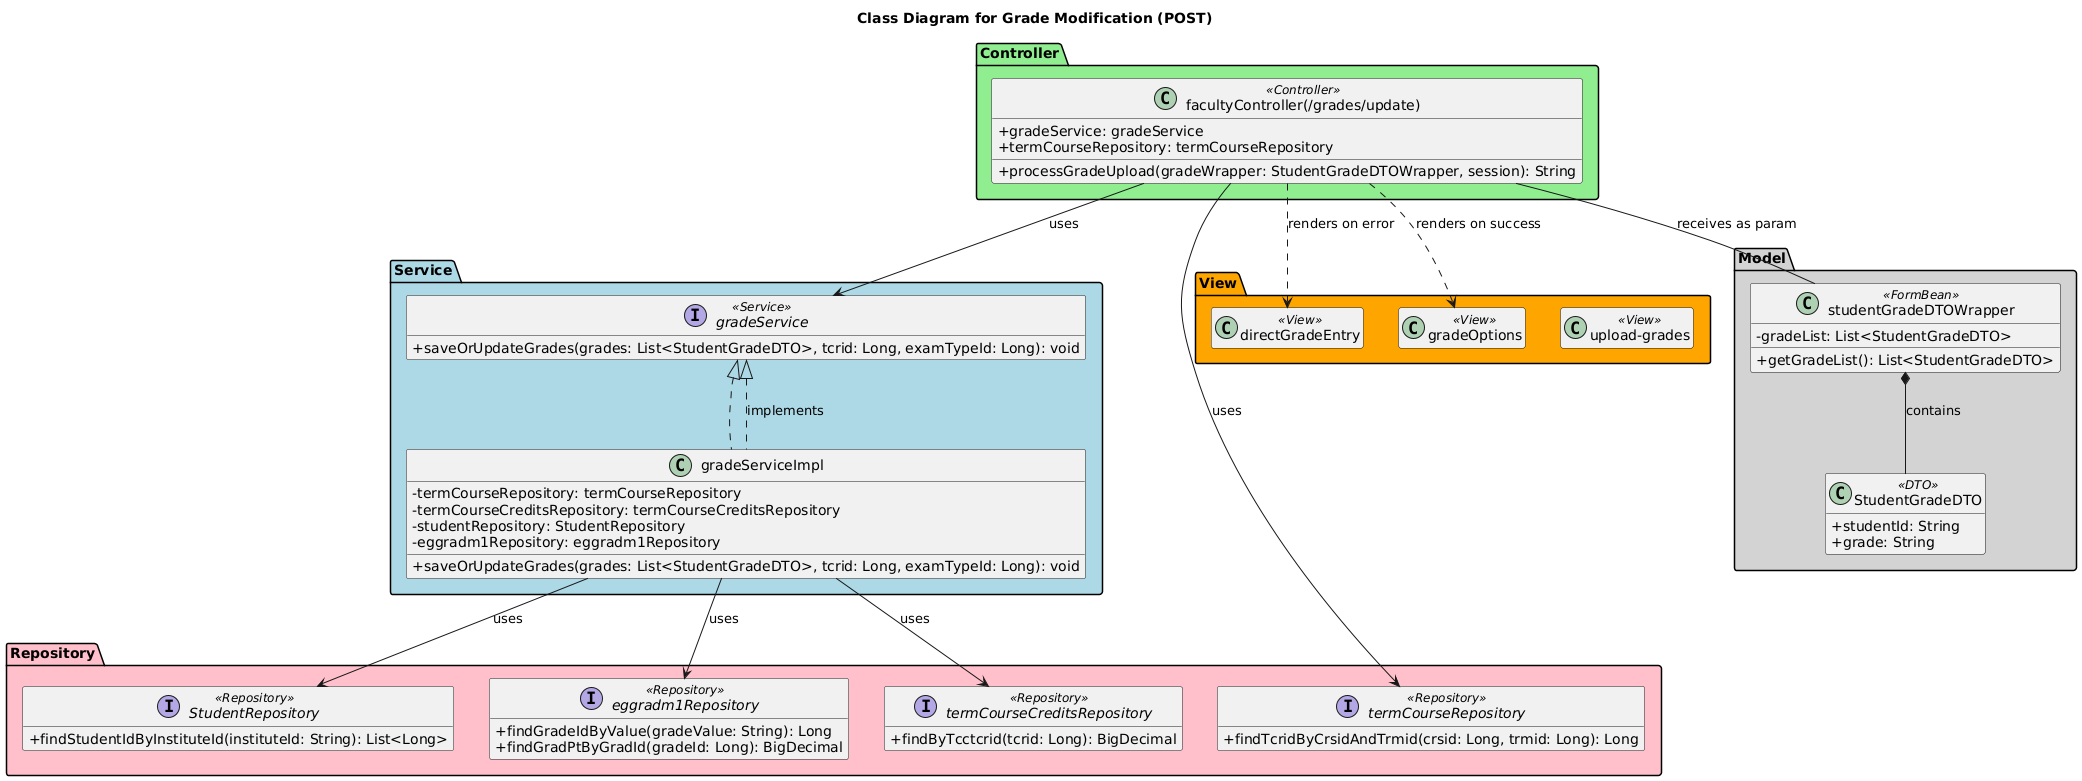

The diagram above was rendered by PlantUML. Its source (embedded in the PNG):
@startuml
' Titling the diagram
title Class Diagram for Grade Modification (POST)

' Defining stereotypes for clarity
skinparam classAttributeIconSize 0
hide empty members

package "Controller" #lightgreen {
  class "facultyController(/grades/update)" <<Controller>> {
    + gradeService: gradeService
    + termCourseRepository: termCourseRepository
    ' Other methods from previous diagrams...
    + processGradeUpload(gradeWrapper: StudentGradeDTOWrapper, session): String
  }
}

package "Service" #lightblue {
  interface gradeService <<Service>> {
    ' Other methods from previous diagrams...
    + saveOrUpdateGrades(grades: List<StudentGradeDTO>, tcrid: Long, examTypeId: Long): void
  }

  class gradeServiceImpl implements gradeService {
    - termCourseRepository: termCourseRepository
    - termCourseCreditsRepository: termCourseCreditsRepository
    - studentRepository: StudentRepository
    - eggradm1Repository: eggradm1Repository
    ' Other methods...
    + saveOrUpdateGrades(grades: List<StudentGradeDTO>, tcrid: Long, examTypeId: Long): void
  }
}

package "Repository" #pink {
  interface termCourseRepository <<Repository>> {
    + findTcridByCrsidAndTrmid(crsid: Long, trmid: Long): Long
  }
  interface termCourseCreditsRepository <<Repository>> {
    + findByTcctcrid(tcrid: Long): BigDecimal
  }
  interface StudentRepository <<Repository>> {
    + findStudentIdByInstituteId(instituteId: String): List<Long>
  }
  interface eggradm1Repository <<Repository>> {
    + findGradeIdByValue(gradeValue: String): Long
    + findGradPtByGradId(gradeId: Long): BigDecimal
  }
}

package "View" #orange {
  class "upload-grades" <<View>>
  class "directGradeEntry" <<View>>
  class "gradeOptions" <<View>>
}

package "Model" #lightgray {
  class studentGradeDTOWrapper <<FormBean>> {
    - gradeList: List<StudentGradeDTO>
    + getGradeList(): List<StudentGradeDTO>
  }
  class StudentGradeDTO <<DTO>> {
    + studentId: String
    + grade: String
  }
}

' Defining relationships between the components

' Controller dependencies
"facultyController(/grades/update)" --> gradeService : uses
"facultyController(/grades/update)" --> termCourseRepository : uses

' Service implementation and its dependencies
gradeServiceImpl .up.|> gradeService : implements
gradeServiceImpl --> termCourseCreditsRepository : uses
gradeServiceImpl --> StudentRepository : uses
gradeServiceImpl --> eggradm1Repository : uses

' Controller to View interactions
"facultyController(/grades/update)" ..> "directGradeEntry" : renders on error
"facultyController(/grades/update)" ..> "gradeOptions" : renders on success

' Controller and Model interaction
"facultyController(/grades/update)" -- "studentGradeDTOWrapper" : receives as param
"studentGradeDTOWrapper" *-- "StudentGradeDTO" : contains
@enduml